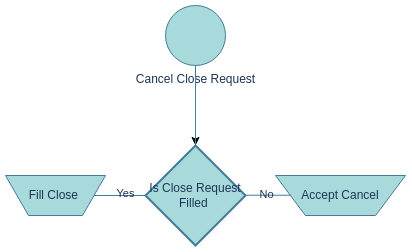

The diagram above was exported from draw.io. Its source (the exported page's mxGraphModel, read from the mxfile embedded in the PNG):
<mxGraphModel dx="768" dy="510" grid="1" gridSize="10" guides="1" tooltips="1" connect="1" arrows="1" fold="1" page="1" pageScale="1" pageWidth="850" pageHeight="1100" math="0" shadow="0">
  <root>
    <mxCell id="0" />
    <mxCell id="1" parent="0" />
    <mxCell id="qXs6_oQp6hY6UImzRtQK-1" value="" style="edgeStyle=orthogonalEdgeStyle;rounded=0;orthogonalLoop=1;jettySize=auto;html=1;" edge="1" parent="1" source="qXs6_oQp6hY6UImzRtQK-2">
      <mxGeometry relative="1" as="geometry">
        <mxPoint x="430" y="170" as="targetPoint" />
      </mxGeometry>
    </mxCell>
    <mxCell id="qXs6_oQp6hY6UImzRtQK-2" value="Cancel Close Request" style="verticalLabelPosition=bottom;verticalAlign=top;html=1;shape=mxgraph.flowchart.on-page_reference;labelBackgroundColor=none;fillColor=#A8DADC;strokeColor=#457B9D;fontColor=#1D3557;" vertex="1" parent="1">
      <mxGeometry x="400" y="30" width="60" height="60" as="geometry" />
    </mxCell>
    <mxCell id="qXs6_oQp6hY6UImzRtQK-3" value="" style="endArrow=none;html=1;rounded=0;exitX=0.5;exitY=0;exitDx=0;exitDy=0;exitPerimeter=0;labelBackgroundColor=none;strokeColor=#457B9D;fontColor=default;" edge="1" parent="1">
      <mxGeometry width="50" height="50" relative="1" as="geometry">
        <mxPoint x="430" y="170" as="sourcePoint" />
        <mxPoint x="430" y="90" as="targetPoint" />
      </mxGeometry>
    </mxCell>
    <mxCell id="qXs6_oQp6hY6UImzRtQK-4" value="Is Close Request&lt;br&gt;Filled&amp;nbsp;" style="strokeWidth=2;html=1;shape=mxgraph.flowchart.decision;whiteSpace=wrap;fillColor=#A8DADC;strokeColor=#457B9D;labelBackgroundColor=none;fontColor=#1D3557;" vertex="1" parent="1">
      <mxGeometry x="380" y="170" width="100" height="100" as="geometry" />
    </mxCell>
    <mxCell id="qXs6_oQp6hY6UImzRtQK-5" value="" style="endArrow=none;html=1;rounded=0;entryX=0.5;entryY=1;entryDx=0;entryDy=0;entryPerimeter=0;labelBackgroundColor=none;strokeColor=#457B9D;fontColor=default;" edge="1" parent="1" source="qXs6_oQp6hY6UImzRtQK-7">
      <mxGeometry width="50" height="50" relative="1" as="geometry">
        <mxPoint x="379.42999999999995" y="270" as="sourcePoint" />
        <mxPoint x="379.42999999999995" y="220" as="targetPoint" />
      </mxGeometry>
    </mxCell>
    <mxCell id="qXs6_oQp6hY6UImzRtQK-6" value="Yes" style="edgeLabel;html=1;align=center;verticalAlign=middle;resizable=0;points=[];labelBackgroundColor=none;fontColor=#1D3557;" vertex="1" connectable="0" parent="qXs6_oQp6hY6UImzRtQK-5">
      <mxGeometry x="0.2229" y="2" relative="1" as="geometry">
        <mxPoint as="offset" />
      </mxGeometry>
    </mxCell>
    <mxCell id="qXs6_oQp6hY6UImzRtQK-7" value="Fill Close&amp;nbsp;" style="verticalLabelPosition=middle;verticalAlign=middle;html=1;shape=trapezoid;perimeter=trapezoidPerimeter;whiteSpace=wrap;size=0.23;arcSize=10;flipV=1;labelPosition=center;align=center;strokeColor=#457B9D;fontColor=#1D3557;fillColor=#A8DADC;" vertex="1" parent="1">
      <mxGeometry x="240" y="200" width="100" height="40" as="geometry" />
    </mxCell>
    <mxCell id="qXs6_oQp6hY6UImzRtQK-8" value="" style="endArrow=none;html=1;rounded=0;entryX=0;entryY=0.5;entryDx=0;entryDy=0;entryPerimeter=0;labelBackgroundColor=none;strokeColor=#457B9D;fontColor=default;" edge="1" parent="1">
      <mxGeometry width="50" height="50" relative="1" as="geometry">
        <mxPoint x="480" y="219.71000000000004" as="sourcePoint" />
        <mxPoint x="530" y="219.71000000000004" as="targetPoint" />
      </mxGeometry>
    </mxCell>
    <mxCell id="qXs6_oQp6hY6UImzRtQK-9" value="No" style="edgeLabel;html=1;align=center;verticalAlign=middle;resizable=0;points=[];labelBackgroundColor=none;fontColor=#1D3557;" vertex="1" connectable="0" parent="qXs6_oQp6hY6UImzRtQK-8">
      <mxGeometry x="-0.181" y="1" relative="1" as="geometry">
        <mxPoint as="offset" />
      </mxGeometry>
    </mxCell>
    <mxCell id="qXs6_oQp6hY6UImzRtQK-10" value="Accept Cancel" style="verticalLabelPosition=middle;verticalAlign=middle;html=1;shape=trapezoid;perimeter=trapezoidPerimeter;whiteSpace=wrap;size=0.23;arcSize=10;flipV=1;labelPosition=center;align=center;strokeColor=#457B9D;fontColor=#1D3557;fillColor=#A8DADC;" vertex="1" parent="1">
      <mxGeometry x="510" y="200" width="130" height="40" as="geometry" />
    </mxCell>
  </root>
</mxGraphModel>